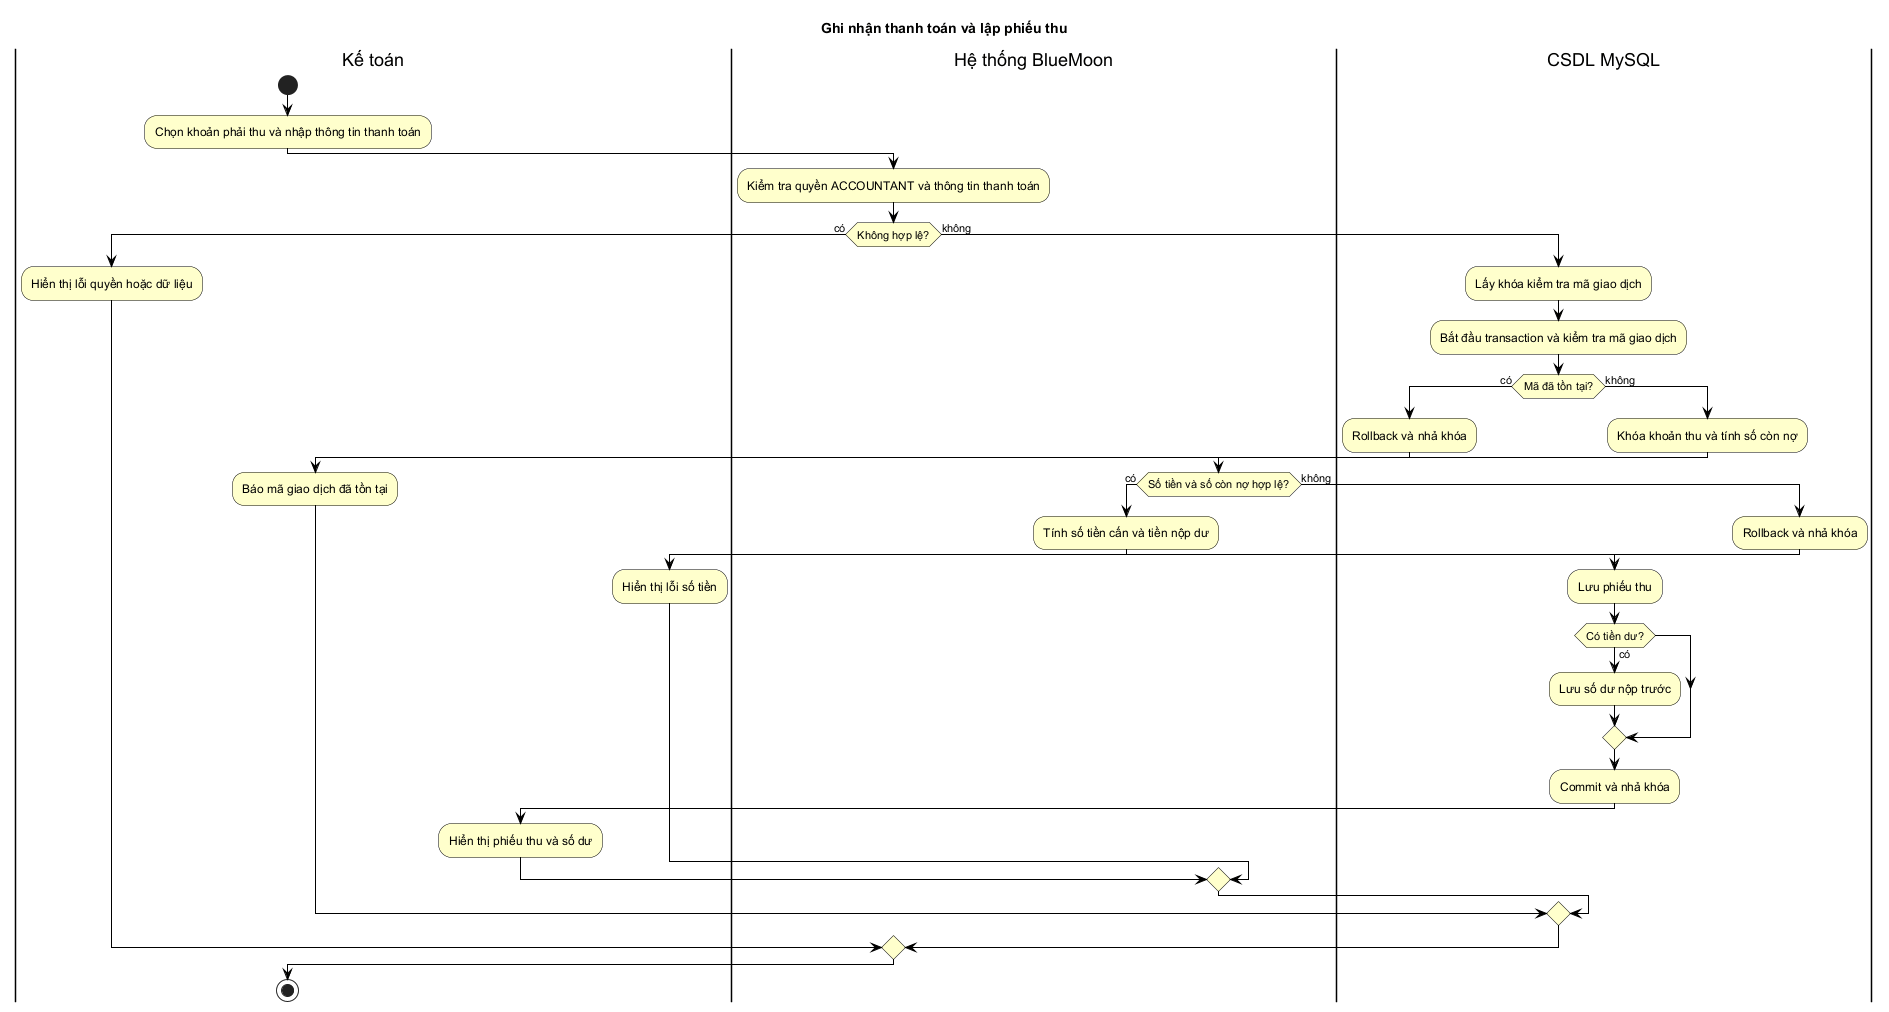

The diagram above was rendered by PlantUML. Its source (embedded in the PNG):
@startuml
skinparam backgroundColor white
skinparam shadowing false
skinparam defaultFontName Arial
skinparam defaultFontColor black
skinparam classBackgroundColor #FFFFCC
skinparam classBorderColor black
skinparam classAttributeIconSize 0
skinparam usecaseBackgroundColor #FFFFCC
skinparam usecaseBorderColor black
skinparam actorBorderColor black
skinparam actorBackgroundColor #FFFFCC
skinparam activityBackgroundColor #FFFFCC
skinparam activityBorderColor black
skinparam partitionBackgroundColor #FFFFCC
skinparam partitionBorderColor black
skinparam sequenceParticipantBackgroundColor #FFFFCC
skinparam sequenceParticipantBorderColor black
skinparam sequenceLifeLineBorderColor black
skinparam sequenceArrowColor black
skinparam componentBackgroundColor #FFFFCC
skinparam componentBorderColor black
skinparam databaseBackgroundColor #FFFFCC
skinparam databaseBorderColor black
skinparam nodeBackgroundColor #FFFFCC
skinparam nodeBorderColor black
skinparam artifactBackgroundColor #FFFFCC
skinparam artifactBorderColor black
title Ghi nhận thanh toán và lập phiếu thu
|Kế toán|
start
:Chọn khoản phải thu và nhập thông tin thanh toán;
|Hệ thống BlueMoon|
:Kiểm tra quyền ACCOUNTANT và thông tin thanh toán;
if (Không hợp lệ?) then (có)
  |Kế toán|
  :Hiển thị lỗi quyền hoặc dữ liệu;
else (không)
  |CSDL MySQL|
  :Lấy khóa kiểm tra mã giao dịch;
  :Bắt đầu transaction và kiểm tra mã giao dịch;
  if (Mã đã tồn tại?) then (có)
    :Rollback và nhả khóa;
    |Kế toán|
    :Báo mã giao dịch đã tồn tại;
  else (không)
    |CSDL MySQL|
    :Khóa khoản thu và tính số còn nợ;
    |Hệ thống BlueMoon|
    if (Số tiền và số còn nợ hợp lệ?) then (có)
      :Tính số tiền cấn và tiền nộp dư;
      |CSDL MySQL|
      :Lưu phiếu thu;
      if (Có tiền dư?) then (có)
        :Lưu số dư nộp trước;
      endif
      :Commit và nhả khóa;
      |Kế toán|
      :Hiển thị phiếu thu và số dư;
    else (không)
      |CSDL MySQL|
      :Rollback và nhả khóa;
      |Kế toán|
      :Hiển thị lỗi số tiền;
    endif
  endif
endif
stop
@enduml